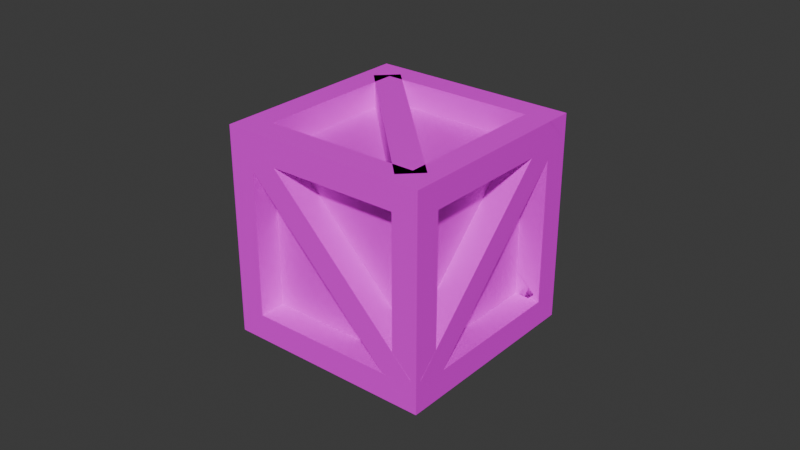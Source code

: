 # Source: VoidfeastCrate.blend  (saved by Blender 5.1.30; exported with 4.5.12 LTS)
import bpy
from mathutils import Matrix  # noqa: F401  (used for matrix-valued properties, if any)

bpy.ops.wm.read_factory_settings(use_empty=True)
scene = bpy.context.scene
scene.name = 'Scene'

# ---- collections
col_collection = bpy.data.collections.new('Collection'); scene.collection.children.link(col_collection)

# ---- images (referenced by path relative to the original .blend; pixels are not part of the script)
import os
ASSET_DIR = os.environ.get("B2B_ASSET_DIR", "")  # directory of the original .blend (textures are referenced by path, not embedded)
HERE = os.path.dirname(os.path.abspath(__file__))  # packed textures are extracted next to this script under _unpacked/

def load_image(name, relpath, width, height, colorspace="sRGB"):
    """Load a texture the original file referenced (path relative to the .blend, or extracted next to this script)."""
    p = next((c for c in (os.path.join(HERE, relpath), os.path.join(ASSET_DIR, relpath)) if relpath and os.path.exists(c)), "")
    if p:
        img = bpy.data.images.load(p, check_existing=True)
        img.name = name
    else:  # same state as the original file: an image datablock whose file is absent (Cycles renders it pink)
        img = bpy.data.images.new(name, width, height)
        img.source = "FILE"
        img.filepath = "//" + (relpath or name)
    img.colorspace_settings.name = colorspace
    return img
img_tex_6_png = load_image('tex_6.png', "telif's prototype textures pack v1/Pink/tex_6.png", 1024, 1024, 'sRGB')

# ---- materials (node trees are filled in below, after node groups)
mat_img_tex_6_png = bpy.data.materials.new('IMG_tex_6.png')
mat_img_tex_6_png.use_backface_culling = True

# ---- material node trees
mat_img_tex_6_png.use_nodes = True; mat_img_tex_6_png.node_tree.nodes.clear()
_N = mat_img_tex_6_png.node_tree.nodes; _L = mat_img_tex_6_png.node_tree.links
n0 = _N.new('ShaderNodeOutputMaterial'); n0.name = 'Material Output'; n0.location = (0, 0)
n1 = _N.new('ShaderNodeBsdfPrincipled'); n1.name = 'Principled BSDF'; n1.location = (-200, 0)
n2 = _N.new('ShaderNodeTexImage'); n2.name = 'Image Texture'; n2.location = (-400, 0)
n2.image = img_tex_6_png
_L.new(n2.outputs[0], n1.inputs[0])
_L.new(n1.outputs[0], n0.inputs[0])
n0.is_active_output = True

# ---- world
world_world = bpy.data.worlds.new('World'); scene.world = world_world
world_world.use_nodes = True; world_world.node_tree.nodes.clear()
_N = world_world.node_tree.nodes; _L = world_world.node_tree.links
n0 = _N.new('ShaderNodeOutputWorld'); n0.name = 'World Output'; n0.location = (200, 100)
n1 = _N.new('ShaderNodeBackground'); n1.name = 'Background'; n1.location = (-200, 100)
n1.inputs[0].default_value = (0.05088, 0.05088, 0.05088, 1.0)
_L.new(n1.outputs[0], n0.inputs[0])
n0.is_active_output = True
world_world.color = (0.05088, 0.05088, 0.05088)
world_world.sun_shadow_jitter_overblur = 0.0

# ---- meshes
me_box_028 = bpy.data.meshes.new('Box.028')
me_box_028.from_pydata([(0.0, 0.0, 0.0), (1.104, -1.49e-08, 0.0), (1.104, -0.125, 0.0), (0.0, -0.125, 0.0), (0.0, 0.0, 0.125), (1.104, -1.49e-08, 0.125), (1.104, -0.125, 0.125), (0.0, -0.125, 0.125), (0.548, 0.4773, 0.125), (1.078, -0.05303, 0.125), (0.548, -0.5834, 0.125), (0.01768, -0.05303, 0.125), (0.548, 0.4773, 0.875), (1.078, -0.05303, 0.875), (0.548, -0.5834, 0.875), (0.01768, -0.05303, 0.875), (0.548, 0.6541, 0.0), (0.4596, 0.5657, 0.0), (1.167, -0.1414, 0.0), (1.255, -0.05303, 0.0), (0.548, 0.6541, 0.125), (0.4596, 0.5657, 0.125), (1.167, -0.1414, 0.125), (1.255, -0.05303, 0.125), (1.167, 0.03536, 0.125), (1.078, -0.05303, 0.125), (1.167, -0.1414, 0.125), (1.255, -0.05303, 0.125), (1.167, 0.03536, 1.0), (1.078, -0.05303, 1.0), (1.167, -0.1414, 1.0), (1.255, -0.05303, 1.0), (0.6364, -0.6718, 0.125), (0.548, -0.5834, 0.125), (0.4596, -0.6718, 0.125), (0.548, -0.7601, 0.125), (0.6364, -0.6718, 1.0), (0.548, -0.5834, 1.0), (0.4596, -0.6718, 1.0), (0.548, -0.7601, 1.0), (-0.07071, -0.1414, 0.125), (-0.1591, -0.05303, 0.125), (-0.07071, 0.03536, 0.125), (0.01768, -0.05303, 0.125), (-0.07071, -0.1414, 1.0), (-0.1591, -0.05303, 1.0), (-0.07071, 0.03536, 1.0), (0.01768, -0.05303, 1.0), (0.548, 0.4773, 0.125), (0.6364, 0.5657, 0.125), (0.548, 0.6541, 0.125), (0.4596, 0.5657, 0.125), (0.548, 0.4773, 1.0), (0.6364, 0.5657, 1.0), (0.548, 0.6541, 1.0), (0.4596, 0.5657, 1.0), (1.167, -0.1414, 0.0), (0.6364, -0.6718, 0.0), (0.548, -0.5834, 0.0), (1.078, -0.05303, 0.0), (1.167, -0.1414, 0.125), (0.6364, -0.6718, 0.125), (0.548, -0.5834, 0.125), (1.078, -0.05303, 0.125), (0.6364, -0.6718, 0.0), (0.548, -0.7601, 0.0), (-0.1591, -0.05303, 0.0), (-0.07071, 0.03536, 0.0), (0.6364, -0.6718, 0.125), (0.548, -0.7601, 0.125), (-0.1591, -0.05303, 0.125), (-0.07071, 0.03536, 0.125), (-0.07071, 0.03536, 0.0), (0.4596, 0.5657, 0.0), (0.548, 0.4773, 0.0), (0.01768, -0.05303, 0.0), (-0.07071, 0.03536, 0.125), (0.4596, 0.5657, 0.125), (0.548, 0.4773, 0.125), (0.01768, -0.05303, 0.125), (0.548, 0.4773, 1.0), (0.4596, 0.5657, 1.0), (0.4596, 0.5657, 0.875), (0.548, 0.4773, 0.875), (0.01768, -0.05303, 1.0), (-0.07071, 0.03536, 1.0), (-0.07071, 0.03536, 0.875), (0.01768, -0.05303, 0.875), (0.01768, -0.05303, 0.875), (-0.07071, -0.1414, 0.875), (-0.07071, -0.1414, 1.0), (0.01768, -0.05303, 1.0), (0.548, -0.5834, 0.875), (0.4596, -0.6718, 0.875), (0.4596, -0.6718, 1.0), (0.548, -0.5834, 1.0), (0.548, -0.5834, 0.875), (0.6364, -0.6718, 0.875), (0.6364, -0.6718, 1.0), (0.548, -0.5834, 1.0), (1.078, -0.05303, 0.875), (1.167, -0.1414, 0.875), (1.167, -0.1414, 1.0), (1.078, -0.05303, 1.0), (0.6364, 0.5657, 0.875), (0.548, 0.4773, 0.875), (0.548, 0.4773, 1.0), (0.6364, 0.5657, 1.0), (1.167, 0.03536, 0.875), (1.078, -0.05303, 0.875), (1.078, -0.05303, 1.0), (1.167, 0.03536, 1.0), (0.0, 0.0, 0.875), (1.104, -1.49e-08, 0.875), (1.104, -0.125, 0.875), (0.0, -0.125, 0.875), (0.0, 0.0, 1.0), (1.104, -1.49e-08, 1.0), (1.104, -0.125, 1.0), (0.0, -0.125, 1.0), (0.548, -0.5834, 1.0), (1.147, 0.01575, 0.1527), (1.085, -0.04675, 0.06434), (0.4855, -0.6459, 0.9116), (0.6364, -0.6718, 1.0), (1.236, -0.07264, 0.1527), (1.173, -0.1351, 0.06434), (0.5739, -0.7343, 0.9116), (-0.07071, 0.03536, 1.0), (0.5284, 0.6345, 0.1527), (0.4659, 0.572, 0.06434), (-0.1332, -0.02714, 0.9116), (0.01768, -0.05303, 1.0), (0.6168, 0.5461, 0.1527), (0.5543, 0.4836, 0.06434), (-0.04482, -0.1155, 0.9116), (0.01768, -0.05303, 1.0), (0.6168, -0.6521, 0.1527), (0.5543, -0.5896, 0.06434), (-0.04482, 0.009467, 0.9116), (-0.07071, -0.1414, 1.0), (0.5284, -0.7405, 0.1527), (0.4659, -0.678, 0.06434), (-0.1332, -0.07892, 0.9116), (0.6364, 0.5657, 1.0), (1.236, -0.03343, 0.1527), (1.173, 0.02907, 0.06434), (0.5739, 0.6282, 0.9116), (0.548, 0.4773, 1.0), (1.147, -0.1218, 0.1527), (1.085, -0.05931, 0.06434), (0.4855, 0.5398, 0.9116)], [], [(1, 2, 3, 0), (7, 6, 5, 4), (3, 7, 4, 0), (5, 6, 2, 1), (4, 5, 1, 0), (2, 6, 7, 3), (9, 10, 11, 8), (15, 14, 13, 12), (11, 15, 12, 8), (13, 14, 10, 9), (12, 13, 9, 8), (10, 14, 15, 11), (16, 19, 18, 17), (20, 21, 22, 23), (16, 20, 23, 19), (17, 18, 22, 21), (16, 17, 21, 20), (19, 23, 22, 18), (24, 27, 26, 25), (28, 29, 30, 31), (24, 28, 31, 27), (25, 26, 30, 29), (24, 25, 29, 28), (27, 31, 30, 26), (32, 35, 34, 33), (36, 37, 38, 39), (32, 36, 39, 35), (33, 34, 38, 37), (32, 33, 37, 36), (35, 39, 38, 34), (41, 42, 43, 40), (47, 46, 45, 44), (43, 47, 44, 40), (45, 46, 42, 41), (44, 45, 41, 40), (42, 46, 47, 43), (48, 51, 50, 49), (52, 53, 54, 55), (48, 52, 55, 51), (49, 50, 54, 53), (48, 49, 53, 52), (51, 55, 54, 50), (57, 58, 59, 56), (63, 62, 61, 60), (59, 63, 60, 56), (61, 62, 58, 57), (60, 61, 57, 56), (58, 62, 63, 59), (65, 66, 67, 64), (71, 70, 69, 68), (67, 71, 68, 64), (69, 70, 66, 65), (68, 69, 65, 64), (66, 70, 71, 67), (73, 74, 75, 72), (79, 78, 77, 76), (75, 79, 76, 72), (77, 78, 74, 73), (76, 77, 73, 72), (74, 78, 79, 75), (80, 83, 82, 81), (84, 85, 86, 87), (80, 84, 87, 83), (81, 82, 86, 85), (80, 81, 85, 84), (83, 87, 86, 82), (89, 90, 91, 88), (95, 94, 93, 92), (91, 95, 92, 88), (93, 94, 90, 89), (92, 93, 89, 88), (90, 94, 95, 91), (97, 98, 99, 96), (103, 102, 101, 100), (99, 103, 100, 96), (101, 102, 98, 97), (100, 101, 97, 96), (98, 102, 103, 99), (105, 106, 107, 104), (111, 110, 109, 108), (107, 111, 108, 104), (109, 110, 106, 105), (108, 109, 105, 104), (106, 110, 111, 107), (113, 114, 115, 112), (119, 118, 117, 116), (115, 119, 116, 112), (117, 118, 114, 113), (116, 117, 113, 112), (114, 118, 119, 115), (121, 122, 123, 120), (127, 126, 125, 124), (123, 127, 124, 120), (125, 126, 122, 121), (124, 125, 121, 120), (122, 126, 127, 123), (129, 130, 131, 128), (135, 134, 133, 132), (131, 135, 132, 128), (133, 134, 130, 129), (132, 133, 129, 128), (130, 134, 135, 131), (137, 138, 139, 136), (143, 142, 141, 140), (139, 143, 140, 136), (141, 142, 138, 137), (140, 141, 137, 136), (138, 142, 143, 139), (145, 146, 147, 144), (151, 150, 149, 148), (147, 151, 148, 144), (149, 150, 146, 145), (148, 149, 145, 144), (146, 150, 151, 147)])
_uv = me_box_028.uv_layers.new(name='UVMap')
_uv.uv.foreach_set('vector', [0.04956, 1.0, 0.04956, 0.9844, 0.1875, 0.9844, 0.1875, 1.0, 0.0, 0.9844, 0.1379, 0.9844, 0.1379, 1.0, 0.0, 1.0, -0.01562, 0.0, -0.01562, 0.01562, 0.0, 0.01562, 0.0, 0.0, 1.0, 0.01562, 0.9844, 0.01562, 0.9844, 1.735e-18, 1.0, 0.0, 0.0, 0.01562, 0.1379, 0.01562, 0.1379, 0.03125, 0.0, 0.03125, 0.1379, 1.0, 0.1379, 1.016, 0.0, 1.016, 0.0, 1.0, 1.0, 0.8438, 0.9062, 0.8438, 0.9062, 0.75, 1.0, 0.75, 0.9062, 1.914e-18, 0.9062, -0.09375, 1.0, -0.09375, 1.0, 7.654e-18, 0.8438, 1.914e-18, 0.8438, 0.09375, 0.75, 0.09375, 0.75, 7.654e-18, 0.0, 0.09375, -0.09375, 0.09375, -0.09375, 2.776e-17, -1.148e-17, 1.388e-17, 0.0, 0.09375, -0.09375, 0.09375, -0.09375, 1.388e-17, -1.148e-17, 0.0, 0.8438, 1.914e-18, 0.8438, 0.09375, 0.75, 0.09375, 0.75, 7.654e-18, 0.0, 0.0, 7.654e-18, -0.125, 0.01562, -0.125, 0.01562, 9.568e-19, 0.0, 0.0, -0.01562, 1.914e-18, -0.01562, -0.125, -1.531e-17, -0.125, 0.0, 0.0, 9.568e-19, 0.01562, -0.125, 0.01562, -0.125, 7.654e-18, 0.0, 0.0, -0.125, 1.531e-17, -0.125, -0.01562, -1.914e-18, -0.01562, 0.0, 0.0, -0.01562, 0.0, -0.01562, 0.01562, 0.0, 0.01562, 0.0, 0.0, 9.568e-19, 0.01562, -0.01562, 0.01562, -0.01562, 9.568e-19, 0.0, 0.0, 0.0, -0.01562, -0.01562, -0.01562, -0.01562, 0.0, 0.0, 0.0, -0.01562, 0.0, -0.01562, -0.01562, 0.0, -0.01562, 0.0, 0.0, 0.0, 0.1094, -0.01562, 0.1094, -0.01562, 0.0, 0.0, 0.0, -0.01562, 0.0, -0.01562, 0.1094, 0.0, 0.1094, 0.0, 0.0, -0.01562, 0.0, -0.01562, 0.1094, 0.0, 0.1094, 0.0, 0.0, 0.0, 0.1094, -0.01562, 0.1094, -0.01562, 0.0, 0.0, 0.0, -0.01562, 0.0, -0.01562, 0.01562, 0.0, 0.01562, 0.0, 0.0, 0.0, 0.01562, -0.01562, 0.01562, -0.01562, 0.0, 0.0, 0.0, 0.0, 0.1094, -0.01562, 0.1094, -0.01562, 0.0, 0.0, 0.0, -0.01562, 0.0, -0.01562, 0.1094, 0.0, 0.1094, 0.0, 0.0, 0.01562, 0.0, 0.01562, 0.1094, 0.0, 0.1094, 0.0, 0.0, 0.0, 0.1094, 0.01562, 0.1094, 0.01562, 0.0, 0.0, 0.01562, 0.01562, 0.01562, 0.01562, 0.0, 0.0, 0.0, 0.01562, 0.0, 0.01562, 0.01562, 0.0, 0.01562, 0.0, 0.0, 0.01562, 0.0, 0.01562, 0.1094, 0.0, 0.1094, 0.0, 0.0, 0.0, 0.1094, 0.01562, 0.1094, 0.01562, 0.0, 0.0, 0.0, 0.0, 0.1094, 0.01562, 0.1094, 0.01562, 0.0, 0.0, 0.0, 0.01562, 0.0, 0.01562, 0.1094, 0.0, 0.1094, 0.0, 0.0, 0.0, 0.0, 0.0, 0.01562, 0.01562, 0.01562, 0.01562, 0.0, 0.0, 0.0, 0.01562, 0.0, 0.01562, 0.01562, 0.0, 0.01562, 0.0, 0.0, 0.0, 0.1094, 0.01562, 0.1094, 0.01562, 0.0, 0.0, 0.0, 0.01562, 0.0, 0.01562, 0.1094, 0.0, 0.1094, 0.0, 0.0, 0.01562, 0.0, 0.01562, 0.1094, 0.0, 0.1094, 0.0, 0.0, 0.0, 0.1094, 0.01562, 0.1094, 0.01562, 0.0, -0.09375, 0.0, -0.09375, 0.01562, 0.0, 0.01562, 0.0, 0.0, 0.0, 0.01562, -0.09375, 0.01562, -0.09375, 0.0, 0.0, 0.0, 0.01562, 0.0, 0.01562, 0.01562, 0.0, 0.01562, 0.0, 0.0, 0.0, 0.01562, 0.01562, 0.01562, 0.01562, 0.0, 0.0, 0.0, 0.0, 0.01562, -0.09375, 0.01562, -0.09375, 0.0, 0.0, 0.0, -0.09375, 0.0, -0.09375, 0.01562, 0.0, 0.01562, 0.0, 0.0, -0.01562, 0.0, -0.01562, 0.125, 0.0, 0.125, 0.0, 0.0, 0.0, 0.125, -0.01562, 0.125, -0.01562, 0.0, 0.0, 0.0, 0.125, 0.0, 0.125, 0.01562, 0.0, 0.01562, 0.0, 0.0, 0.0, 0.01562, 0.125, 0.01562, 0.125, 0.0, 0.0, 0.0, 0.0, 0.01562, -0.01562, 0.01562, -0.01562, 0.0, 0.0, 0.0, -0.01562, 0.0, -0.01562, 0.01562, 0.0, 0.01562, 0.0, 0.0, 0.09375, 0.0, 0.09375, -0.01562, 0.0, -0.01562, 0.0, 0.0, 0.0, -0.01562, 0.09375, -0.01562, 0.09375, 0.0, 0.0, 0.0, -0.01562, 0.0, -0.01562, 0.01562, 0.0, 0.01562, 0.0, 0.0, 0.0, 0.01562, -0.01562, 0.01562, -0.01562, 0.0, 0.0, 0.0, 0.0, 0.01562, 0.09375, 0.01562, 0.09375, 0.0, 0.0, 0.0, 0.09375, 0.0, 0.09375, 0.01562, 0.0, 0.01562, 0.0, 0.0, 0.0, 0.0, 0.0, -0.01562, 0.01562, -0.01562, 0.01562, 0.0, 0.0, 0.0, 0.01562, 0.0, 0.01562, -0.01562, 0.0, -0.01562, 0.0, 0.0, -0.09375, 0.0, -0.09375, -0.01562, 0.0, -0.01562, 0.0, 0.0, 0.0, -0.01562, -0.09375, -0.01562, -0.09375, 0.0, 0.0, 0.0, 0.0, 0.01562, -0.09375, 0.01562, -0.09375, 0.0, 0.0, 0.0, -0.09375, 0.0, -0.09375, 0.01562, 0.0, 0.01562, -0.01562, 0.0, -0.01562, 0.01562, 0.0, 0.01562, 0.0, 0.0, 0.0, 0.01562, -0.01562, 0.01562, -0.01562, 0.0, 0.0, 0.0, 0.0, 0.01562, -0.09375, 0.01562, -0.09375, 0.0, 0.0, 0.0, -0.09375, 0.0, -0.09375, 0.01562, 0.0, 0.01562, 0.0, 0.0, 0.0, -0.09375, -0.01562, -0.09375, -0.01562, 0.0, 0.0, 0.0, -0.01562, 0.0, -0.01562, -0.09375, 0.0, -0.09375, 0.0, 0.0, -0.01562, 0.0, -0.01562, 0.01562, 0.0, 0.01562, 0.0, 0.0, 0.0, 0.01562, -0.01562, 0.01562, -0.01562, 0.0, 0.0, 0.0, 0.0, 0.01562, 0.09375, 0.01562, 0.09375, 0.0, 0.0, 0.0, 0.09375, 0.0, 0.09375, 0.01562, 0.0, 0.01562, 0.0, 0.0, 0.09375, 0.0, 0.09375, -0.01562, 0.0, -0.01562, 0.0, 0.0, 0.0, -0.01562, 0.09375, -0.01562, 0.09375, 0.0, 0.0, 0.0, -0.01562, 0.0, -0.01562, 0.01562, 0.0, 0.01562, 0.0, 0.0, 0.0, 0.01562, -0.01562, 0.01562, -0.01562, 0.0, 0.0, 0.0, 0.0, 0.01562, -0.09375, 0.01562, -0.09375, 0.0, 0.0, 0.0, -0.09375, 0.0, -0.09375, 0.01562, 0.0, 0.01562, 0.0, 0.0, 0.0, -0.09375, -0.01562, -0.09375, -0.01562, 0.0, 0.0, 0.0, -0.01562, 0.0, -0.01562, -0.09375, 0.0, -0.09375, 0.0, 0.0, 0.04956, 1.0, 0.04956, 0.9844, 0.1875, 0.9844, 0.1875, 1.0, 0.0, 0.9844, 0.1379, 0.9844, 0.1379, 1.0, 0.0, 1.0, -0.01562, 0.0, -0.01562, 0.01562, 0.0, 0.01562, 0.0, 0.0, 1.0, 0.01562, 0.9844, 0.01562, 0.9844, 1.735e-18, 1.0, 0.0, 0.0, 0.01562, 0.1379, 0.01562, 0.1379, 0.03125, 0.0, 0.03125, 0.1379, 1.0, 0.1379, 1.016, 0.0, 1.016, 0.0, 1.0, 0.1829, 0.01105, 0.1829, -0.004576, 0.3327, -0.004576, 0.3327, 0.01105, 0.01105, 0.9954, 0.1608, 0.9954, 0.1608, 1.011, 0.01105, 1.011, 1.0, 0.9733, 0.9844, 0.9733, 0.9844, 0.9577, 1.0, 0.9577, 0.9844, 0.01105, 0.9844, -0.004576, 1.0, -0.004576, 1.0, 0.01105, 0.01105, 0.9844, 0.1608, 0.9844, 0.1608, 1.0, 0.01105, 1.0, 0.1821, 6.286e-19, 0.1821, -0.01562, 0.3319, -0.01562, 0.3319, 9.8e-18, 0.1829, 0.01105, 0.1829, -0.004576, 0.3327, -0.004576, 0.3327, 0.01105, 0.01105, 0.9954, 0.1608, 0.9954, 0.1608, 1.011, 0.01105, 1.011, 1.0, 0.9733, 0.9844, 0.9733, 0.9844, 0.9577, 1.0, 0.9577, 0.9844, 0.01105, 0.9844, -0.004576, 1.0, -0.004576, 1.0, 0.01105, 0.01105, 0.9844, 0.1608, 0.9844, 0.1608, 1.0, 0.01105, 1.0, 0.1821, 6.286e-19, 0.1821, -0.01562, 0.3319, -0.01562, 0.3319, 9.8e-18, 0.1829, 0.01105, 0.1829, -0.004576, 0.3327, -0.004576, 0.3327, 0.01105, 0.01105, 0.9954, 0.1608, 0.9954, 0.1608, 1.011, 0.01105, 1.011, 1.0, 0.9733, 0.9844, 0.9733, 0.9844, 0.9577, 1.0, 0.9577, 0.9844, 0.01105, 0.9844, -0.004576, 1.0, -0.004576, 1.0, 0.01105, 0.01105, 0.9844, 0.1608, 0.9844, 0.1608, 1.0, 0.01105, 1.0, 0.1821, 6.286e-19, 0.1821, -0.01562, 0.3319, -0.01562, 0.3319, 9.8e-18, 0.1829, 0.01105, 0.1829, -0.004576, 0.3327, -0.004576, 0.3327, 0.01105, 0.01105, 0.9954, 0.1608, 0.9954, 0.1608, 1.011, 0.01105, 1.011, 1.0, 0.9733, 0.9844, 0.9733, 0.9844, 0.9577, 1.0, 0.9577, 0.9844, 0.01105, 0.9844, -0.004576, 1.0, -0.004576, 1.0, 0.01105, 0.01105, 0.9844, 0.1608, 0.9844, 0.1608, 1.0, 0.01105, 1.0, 0.1821, 6.286e-19, 0.1821, -0.01562, 0.3319, -0.01562, 0.3319, 9.8e-18])
_ca = me_box_028.color_attributes.new('Color', 'BYTE_COLOR', 'CORNER')
_ca.data.foreach_set('color', [1.0, 1.0, 1.0, 1.0, 1.0, 1.0, 1.0, 1.0, 1.0, 1.0, 1.0, 1.0, 1.0, 1.0, 1.0, 1.0, 1.0, 1.0, 1.0, 1.0, 1.0, 1.0, 1.0, 1.0, 1.0, 1.0, 1.0, 1.0, 1.0, 1.0, 1.0, 1.0, 1.0, 1.0, 1.0, 1.0, 1.0, 1.0, 1.0, 1.0, 1.0, 1.0, 1.0, 1.0, 1.0, 1.0, 1.0, 1.0, 1.0, 1.0, 1.0, 1.0, 1.0, 1.0, 1.0, 1.0, 1.0, 1.0, 1.0, 1.0, 1.0, 1.0, 1.0, 1.0, 1.0, 1.0, 1.0, 1.0, 1.0, 1.0, 1.0, 1.0, 1.0, 1.0, 1.0, 1.0, 1.0, 1.0, 1.0, 1.0, 1.0, 1.0, 1.0, 1.0, 1.0, 1.0, 1.0, 1.0, 1.0, 1.0, 1.0, 1.0, 1.0, 1.0, 1.0, 1.0, 1.0, 1.0, 1.0, 1.0, 1.0, 1.0, 1.0, 1.0, 1.0, 1.0, 1.0, 1.0, 1.0, 1.0, 1.0, 1.0, 1.0, 1.0, 1.0, 1.0, 1.0, 1.0, 1.0, 1.0, 1.0, 1.0, 1.0, 1.0, 1.0, 1.0, 1.0, 1.0, 1.0, 1.0, 1.0, 1.0, 1.0, 1.0, 1.0, 1.0, 1.0, 1.0, 1.0, 1.0, 1.0, 1.0, 1.0, 1.0, 1.0, 1.0, 1.0, 1.0, 1.0, 1.0, 1.0, 1.0, 1.0, 1.0, 1.0, 1.0, 1.0, 1.0, 1.0, 1.0, 1.0, 1.0, 1.0, 1.0, 1.0, 1.0, 1.0, 1.0, 1.0, 1.0, 1.0, 1.0, 1.0, 1.0, 1.0, 1.0, 1.0, 1.0, 1.0, 1.0, 1.0, 1.0, 1.0, 1.0, 1.0, 1.0, 1.0, 1.0, 1.0, 1.0, 1.0, 1.0, 1.0, 1.0, 1.0, 1.0, 1.0, 1.0, 1.0, 1.0, 1.0, 1.0, 1.0, 1.0, 1.0, 1.0, 1.0, 1.0, 1.0, 1.0, 1.0, 1.0, 1.0, 1.0, 1.0, 1.0, 1.0, 1.0, 1.0, 1.0, 1.0, 1.0, 1.0, 1.0, 1.0, 1.0, 1.0, 1.0, 1.0, 1.0, 1.0, 1.0, 1.0, 1.0, 1.0, 1.0, 1.0, 1.0, 1.0, 1.0, 1.0, 1.0, 1.0, 1.0, 1.0, 1.0, 1.0, 1.0, 1.0, 1.0, 1.0, 1.0, 1.0, 1.0, 1.0, 1.0, 1.0, 1.0, 1.0, 1.0, 1.0, 1.0, 1.0, 1.0, 1.0, 1.0, 1.0, 1.0, 1.0, 1.0, 1.0, 1.0, 1.0, 1.0, 1.0, 1.0, 1.0, 1.0, 1.0, 1.0, 1.0, 1.0, 1.0, 1.0, 1.0, 1.0, 1.0, 1.0, 1.0, 1.0, 1.0, 1.0, 1.0, 1.0, 1.0, 1.0, 1.0, 1.0, 1.0, 1.0, 1.0, 1.0, 1.0, 1.0, 1.0, 1.0, 1.0, 1.0, 1.0, 1.0, 1.0, 1.0, 1.0, 1.0, 1.0, 1.0, 1.0, 1.0, 1.0, 1.0, 1.0, 1.0, 1.0, 1.0, 1.0, 1.0, 1.0, 1.0, 1.0, 1.0, 1.0, 1.0, 1.0, 1.0, 1.0, 1.0, 1.0, 1.0, 1.0, 1.0, 1.0, 1.0, 1.0, 1.0, 1.0, 1.0, 1.0, 1.0, 1.0, 1.0, 1.0, 1.0, 1.0, 1.0, 1.0, 1.0, 1.0, 1.0, 1.0, 1.0, 1.0, 1.0, 1.0, 1.0, 1.0, 1.0, 1.0, 1.0, 1.0, 1.0, 1.0, 1.0, 1.0, 1.0, 1.0, 1.0, 1.0, 1.0, 1.0, 1.0, 1.0, 1.0, 1.0, 1.0, 1.0, 1.0, 1.0, 1.0, 1.0, 1.0, 1.0, 1.0, 1.0, 1.0, 1.0, 1.0, 1.0, 1.0, 1.0, 1.0, 1.0, 1.0, 1.0, 1.0, 1.0, 1.0, 1.0, 1.0, 1.0, 1.0, 1.0, 1.0, 1.0, 1.0, 1.0, 1.0, 1.0, 1.0, 1.0, 1.0, 1.0, 1.0, 1.0, 1.0, 1.0, 1.0, 1.0, 1.0, 1.0, 1.0, 1.0, 1.0, 1.0, 1.0, 1.0, 1.0, 1.0, 1.0, 1.0, 1.0, 1.0, 1.0, 1.0, 1.0, 1.0, 1.0, 1.0, 1.0, 1.0, 1.0, 1.0, 1.0, 1.0, 1.0, 1.0, 1.0, 1.0, 1.0, 1.0, 1.0, 1.0, 1.0, 1.0, 1.0, 1.0, 1.0, 1.0, 1.0, 1.0, 1.0, 1.0, 1.0, 1.0, 1.0, 1.0, 1.0, 1.0, 1.0, 1.0, 1.0, 1.0, 1.0, 1.0, 1.0, 1.0, 1.0, 1.0, 1.0, 1.0, 1.0, 1.0, 1.0, 1.0, 1.0, 1.0, 1.0, 1.0, 1.0, 1.0, 1.0, 1.0, 1.0, 1.0, 1.0, 1.0, 1.0, 1.0, 1.0, 1.0, 1.0, 1.0, 1.0, 1.0, 1.0, 1.0, 1.0, 1.0, 1.0, 1.0, 1.0, 1.0, 1.0, 1.0, 1.0, 1.0, 1.0, 1.0, 1.0, 1.0, 1.0, 1.0, 1.0, 1.0, 1.0, 1.0, 1.0, 1.0, 1.0, 1.0, 1.0, 1.0, 1.0, 1.0, 1.0, 1.0, 1.0, 1.0, 1.0, 1.0, 1.0, 1.0, 1.0, 1.0, 1.0, 1.0, 1.0, 1.0, 1.0, 1.0, 1.0, 1.0, 1.0, 1.0, 1.0, 1.0, 1.0, 1.0, 1.0, 1.0, 1.0, 1.0, 1.0, 1.0, 1.0, 1.0, 1.0, 1.0, 1.0, 1.0, 1.0, 1.0, 1.0, 1.0, 1.0, 1.0, 1.0, 1.0, 1.0, 1.0, 1.0, 1.0, 1.0, 1.0, 1.0, 1.0, 1.0, 1.0, 1.0, 1.0, 1.0, 1.0, 1.0, 1.0, 1.0, 1.0, 1.0, 1.0, 1.0, 1.0, 1.0, 1.0, 1.0, 1.0, 1.0, 1.0, 1.0, 1.0, 1.0, 1.0, 1.0, 1.0, 1.0, 1.0, 1.0, 1.0, 1.0, 1.0, 1.0, 1.0, 1.0, 1.0, 1.0, 1.0, 1.0, 1.0, 1.0, 1.0, 1.0, 1.0, 1.0, 1.0, 1.0, 1.0, 1.0, 1.0, 1.0, 1.0, 1.0, 1.0, 1.0, 1.0, 1.0, 1.0, 1.0, 1.0, 1.0, 1.0, 1.0, 1.0, 1.0, 1.0, 1.0, 1.0, 1.0, 1.0, 1.0, 1.0, 1.0, 1.0, 1.0, 1.0, 1.0, 1.0, 1.0, 1.0, 1.0, 1.0, 1.0, 1.0, 1.0, 1.0, 1.0, 1.0, 1.0, 1.0, 1.0, 1.0, 1.0, 1.0, 1.0, 1.0, 1.0, 1.0, 1.0, 1.0, 1.0, 1.0, 1.0, 1.0, 1.0, 1.0, 1.0, 1.0, 1.0, 1.0, 1.0, 1.0, 1.0, 1.0, 1.0, 1.0, 1.0, 1.0, 1.0, 1.0, 1.0, 1.0, 1.0, 1.0, 1.0, 1.0, 1.0, 1.0, 1.0, 1.0, 1.0, 1.0, 1.0, 1.0, 1.0, 1.0, 1.0, 1.0, 1.0, 1.0, 1.0, 1.0, 1.0, 1.0, 1.0, 1.0, 1.0, 1.0, 1.0, 1.0, 1.0, 1.0, 1.0, 1.0, 1.0, 1.0, 1.0, 1.0, 1.0, 1.0, 1.0, 1.0, 1.0, 1.0, 1.0, 1.0, 1.0, 1.0, 1.0, 1.0, 1.0, 1.0, 1.0, 1.0, 1.0, 1.0, 1.0, 1.0, 1.0, 1.0, 1.0, 1.0, 1.0, 1.0, 1.0, 1.0, 1.0, 1.0, 1.0, 1.0, 1.0, 1.0, 1.0, 1.0, 1.0, 1.0, 1.0, 1.0, 1.0, 1.0, 1.0, 1.0, 1.0, 1.0, 1.0, 1.0, 1.0, 1.0, 1.0, 1.0, 1.0, 1.0, 1.0, 1.0, 1.0, 1.0, 1.0, 1.0, 1.0, 1.0, 1.0, 1.0, 1.0, 1.0, 1.0, 1.0, 1.0, 1.0, 1.0, 1.0, 1.0, 1.0, 1.0, 1.0, 1.0, 1.0, 1.0, 1.0, 1.0, 1.0, 1.0, 1.0, 1.0, 1.0, 1.0, 1.0, 1.0, 1.0, 1.0, 1.0, 1.0, 1.0, 1.0, 1.0, 1.0, 1.0, 1.0, 1.0, 1.0, 1.0, 1.0, 1.0, 1.0, 1.0, 1.0, 1.0, 1.0, 1.0, 1.0, 1.0, 1.0, 1.0, 1.0, 1.0, 1.0, 1.0, 1.0, 1.0, 1.0, 1.0, 1.0, 1.0, 1.0, 1.0, 1.0, 1.0, 1.0, 1.0, 1.0, 1.0, 1.0, 1.0, 1.0, 1.0, 1.0, 1.0, 1.0, 1.0, 1.0, 1.0, 1.0, 1.0, 1.0, 1.0, 1.0, 1.0, 1.0, 1.0, 1.0, 1.0, 1.0, 1.0, 1.0, 1.0, 1.0, 1.0, 1.0, 1.0, 1.0, 1.0, 1.0, 1.0, 1.0, 1.0, 1.0, 1.0, 1.0, 1.0, 1.0, 1.0, 1.0, 1.0, 1.0, 1.0, 1.0, 1.0, 1.0, 1.0, 1.0, 1.0, 1.0, 1.0, 1.0, 1.0, 1.0, 1.0, 1.0, 1.0, 1.0, 1.0, 1.0, 1.0, 1.0, 1.0, 1.0, 1.0, 1.0, 1.0, 1.0, 1.0, 1.0, 1.0, 1.0, 1.0, 1.0, 1.0, 1.0, 1.0, 1.0, 1.0, 1.0, 1.0, 1.0, 1.0, 1.0, 1.0, 1.0, 1.0, 1.0, 1.0, 1.0, 1.0, 1.0, 1.0, 1.0, 1.0, 1.0, 1.0, 1.0, 1.0, 1.0, 1.0, 1.0, 1.0, 1.0, 1.0, 1.0, 1.0, 1.0, 1.0, 1.0, 1.0, 1.0, 1.0, 1.0, 1.0, 1.0, 1.0, 1.0, 1.0, 1.0, 1.0, 1.0, 1.0, 1.0, 1.0, 1.0, 1.0, 1.0, 1.0, 1.0, 1.0, 1.0, 1.0, 1.0, 1.0, 1.0, 1.0, 1.0, 1.0, 1.0, 1.0, 1.0, 1.0, 1.0, 1.0, 1.0, 1.0, 1.0, 1.0, 1.0, 1.0, 1.0, 1.0, 1.0, 1.0, 1.0, 1.0, 1.0, 1.0, 1.0, 1.0, 1.0, 1.0, 1.0, 1.0, 1.0, 1.0, 1.0, 1.0, 1.0, 1.0, 1.0, 1.0, 1.0, 1.0, 1.0, 1.0, 1.0, 1.0, 1.0, 1.0, 1.0, 1.0, 1.0, 1.0, 1.0, 1.0, 1.0, 1.0, 1.0, 1.0, 1.0, 1.0, 1.0, 1.0, 1.0, 1.0, 1.0, 1.0, 1.0, 1.0, 1.0, 1.0, 1.0, 1.0, 1.0, 1.0, 1.0, 1.0, 1.0, 1.0, 1.0, 1.0, 1.0, 1.0, 1.0, 1.0, 1.0, 1.0, 1.0, 1.0, 1.0, 1.0, 1.0, 1.0, 1.0, 1.0, 1.0, 1.0, 1.0, 1.0, 1.0, 1.0, 1.0, 1.0, 1.0, 1.0, 1.0, 1.0, 1.0, 1.0, 1.0, 1.0, 1.0, 1.0, 1.0, 1.0, 1.0, 1.0, 1.0, 1.0, 1.0, 1.0, 1.0, 1.0, 1.0, 1.0, 1.0, 1.0, 1.0, 1.0, 1.0, 1.0, 1.0, 1.0, 1.0, 1.0, 1.0, 1.0, 1.0, 1.0, 1.0, 1.0, 1.0, 1.0, 1.0, 1.0, 1.0, 1.0, 1.0, 1.0, 1.0, 1.0, 1.0, 1.0, 1.0, 1.0, 1.0, 1.0, 1.0, 1.0, 1.0, 1.0, 1.0, 1.0, 1.0, 1.0, 1.0, 1.0, 1.0, 1.0, 1.0, 1.0, 1.0, 1.0, 1.0, 1.0, 1.0, 1.0, 1.0, 1.0, 1.0, 1.0, 1.0, 1.0, 1.0, 1.0, 1.0, 1.0, 1.0, 1.0, 1.0, 1.0, 1.0, 1.0, 1.0, 1.0, 1.0, 1.0, 1.0, 1.0, 1.0, 1.0, 1.0, 1.0, 1.0, 1.0, 1.0, 1.0, 1.0, 1.0, 1.0, 1.0, 1.0, 1.0, 1.0, 1.0, 1.0, 1.0, 1.0, 1.0, 1.0, 1.0, 1.0, 1.0, 1.0, 1.0, 1.0, 1.0, 1.0, 1.0, 1.0, 1.0, 1.0, 1.0, 1.0, 1.0, 1.0, 1.0, 1.0, 1.0, 1.0, 1.0, 1.0, 1.0, 1.0, 1.0, 1.0, 1.0, 1.0, 1.0, 1.0, 1.0, 1.0, 1.0, 1.0, 1.0, 1.0, 1.0, 1.0, 1.0, 1.0, 1.0, 1.0, 1.0, 1.0, 1.0, 1.0, 1.0, 1.0, 1.0, 1.0, 1.0, 1.0, 1.0, 1.0, 1.0, 1.0, 1.0, 1.0, 1.0, 1.0, 1.0, 1.0, 1.0, 1.0, 1.0, 1.0, 1.0, 1.0, 1.0, 1.0, 1.0, 1.0, 1.0, 1.0, 1.0, 1.0, 1.0, 1.0, 1.0, 1.0, 1.0, 1.0, 1.0, 1.0, 1.0, 1.0, 1.0, 1.0, 1.0, 1.0, 1.0, 1.0, 1.0, 1.0, 1.0, 1.0, 1.0, 1.0, 1.0, 1.0, 1.0, 1.0, 1.0, 1.0, 1.0, 1.0, 1.0, 1.0, 1.0, 1.0, 1.0, 1.0, 1.0, 1.0, 1.0, 1.0, 1.0, 1.0, 1.0, 1.0, 1.0, 1.0, 1.0, 1.0, 1.0, 1.0, 1.0, 1.0, 1.0, 1.0, 1.0, 1.0, 1.0, 1.0, 1.0, 1.0, 1.0, 1.0, 1.0, 1.0, 1.0, 1.0, 1.0, 1.0, 1.0, 1.0, 1.0, 1.0, 1.0, 1.0, 1.0, 1.0, 1.0, 1.0, 1.0, 1.0, 1.0, 1.0, 1.0, 1.0, 1.0, 1.0, 1.0, 1.0, 1.0, 1.0, 1.0, 1.0, 1.0, 1.0, 1.0, 1.0, 1.0, 1.0, 1.0, 1.0, 1.0, 1.0, 1.0, 1.0, 1.0, 1.0, 1.0, 1.0, 1.0, 1.0, 1.0, 1.0, 1.0, 1.0, 1.0, 1.0, 1.0, 1.0, 1.0, 1.0, 1.0, 1.0, 1.0, 1.0, 1.0, 1.0, 1.0, 1.0, 1.0, 1.0, 1.0, 1.0, 1.0, 1.0, 1.0, 1.0, 1.0, 1.0, 1.0, 1.0, 1.0, 1.0, 1.0, 1.0, 1.0, 1.0, 1.0, 1.0, 1.0, 1.0, 1.0, 1.0, 1.0, 1.0, 1.0, 1.0, 1.0, 1.0, 1.0, 1.0, 1.0, 1.0, 1.0, 1.0, 1.0, 1.0, 1.0, 1.0, 1.0, 1.0, 1.0, 1.0, 1.0, 1.0, 1.0, 1.0, 1.0, 1.0, 1.0, 1.0, 1.0, 1.0, 1.0, 1.0, 1.0, 1.0, 1.0, 1.0, 1.0, 1.0, 1.0, 1.0, 1.0, 1.0, 1.0, 1.0, 1.0, 1.0, 1.0, 1.0, 1.0, 1.0, 1.0, 1.0, 1.0, 1.0, 1.0, 1.0, 1.0, 1.0, 1.0, 1.0, 1.0, 1.0, 1.0, 1.0, 1.0, 1.0, 1.0, 1.0, 1.0, 1.0, 1.0, 1.0, 1.0, 1.0, 1.0, 1.0, 1.0, 1.0, 1.0, 1.0, 1.0, 1.0, 1.0, 1.0, 1.0, 1.0, 1.0, 1.0, 1.0, 1.0, 1.0, 1.0, 1.0, 1.0, 1.0, 1.0, 1.0, 1.0, 1.0, 1.0, 1.0, 1.0, 1.0, 1.0, 1.0, 1.0, 1.0, 1.0, 1.0, 1.0, 1.0, 1.0, 1.0, 1.0, 1.0, 1.0, 1.0, 1.0, 1.0, 1.0, 1.0, 1.0, 1.0, 1.0, 1.0, 1.0, 1.0, 1.0, 1.0, 1.0, 1.0, 1.0, 1.0, 1.0, 1.0, 1.0, 1.0, 1.0, 1.0, 1.0, 1.0, 1.0, 1.0, 1.0, 1.0, 1.0, 1.0, 1.0, 1.0, 1.0, 1.0, 1.0, 1.0, 1.0, 1.0, 1.0, 1.0, 1.0, 1.0, 1.0, 1.0, 1.0, 1.0, 1.0, 1.0, 1.0, 1.0, 1.0, 1.0, 1.0, 1.0, 1.0, 1.0, 1.0, 1.0, 1.0, 1.0, 1.0, 1.0, 1.0, 1.0, 1.0, 1.0, 1.0, 1.0, 1.0, 1.0, 1.0, 1.0, 1.0, 1.0, 1.0, 1.0, 1.0, 1.0, 1.0, 1.0, 1.0, 1.0, 1.0, 1.0, 1.0, 1.0, 1.0, 1.0, 1.0, 1.0, 1.0, 1.0, 1.0, 1.0, 1.0, 1.0, 1.0, 1.0, 1.0, 1.0, 1.0, 1.0, 1.0, 1.0, 1.0, 1.0, 1.0, 1.0, 1.0, 1.0, 1.0, 1.0, 1.0, 1.0, 1.0, 1.0, 1.0, 1.0, 1.0, 1.0, 1.0, 1.0, 1.0, 1.0, 1.0, 1.0, 1.0, 1.0, 1.0, 1.0, 1.0, 1.0, 1.0, 1.0, 1.0, 1.0, 1.0, 1.0, 1.0, 1.0, 1.0, 1.0, 1.0, 1.0, 1.0, 1.0, 1.0, 1.0, 1.0, 1.0, 1.0, 1.0, 1.0, 1.0, 1.0, 1.0, 1.0, 1.0, 1.0, 1.0, 1.0, 1.0, 1.0, 1.0, 1.0, 1.0, 1.0, 1.0, 1.0, 1.0, 1.0, 1.0, 1.0, 1.0, 1.0, 1.0, 1.0, 1.0, 1.0, 1.0, 1.0, 1.0, 1.0, 1.0, 1.0, 1.0, 1.0, 1.0, 1.0, 1.0, 1.0, 1.0, 1.0, 1.0, 1.0, 1.0, 1.0, 1.0, 1.0, 1.0, 1.0, 1.0, 1.0, 1.0, 1.0, 1.0, 1.0, 1.0, 1.0, 1.0, 1.0, 1.0, 1.0, 1.0, 1.0, 1.0, 1.0, 1.0, 1.0, 1.0, 1.0, 1.0, 1.0, 1.0, 1.0, 1.0, 1.0, 1.0, 1.0, 1.0, 1.0, 1.0, 1.0, 1.0, 1.0, 1.0, 1.0, 1.0, 1.0, 1.0, 1.0])
me_box_028.materials.append(mat_img_tex_6_png)
me_box_028.update()

# ---- objects
ob_box_018_col = bpy.data.objects.new('Box.018-col', me_box_028)

# ---- transforms, parenting, visibility, modifiers, constraints
ob_box_018_col.location = (-0.85, -0.075, 0.0)
ob_box_018_col.rotation_euler = (0.0, -0.0, -0.7854)

# ---- collection membership
col_collection.objects.link(ob_box_018_col)

# ---- scene / render settings (as saved in the file)
scene.frame_start = 1; scene.frame_end = 250; scene.frame_set(1)
scene.render.engine = 'BLENDER_EEVEE_NEXT'
scene.render.bake_bias = 0.0
scene.render.bake_samples = 0
scene.cycles.sampling_pattern = 'TABULATED_SOBOL'
scene.eevee.use_volume_custom_range = False
bpy.context.view_layer.update()

# ---- added for rendering (the .blend has no active camera and no usable light): camera, sun
cam_auto = bpy.data.cameras.new('AutoCamera')
cam_auto.lens = 50.0
cam_auto.sensor_width = 36.0
cam_auto.clip_end = 1000.0
ob_auto_camera = bpy.data.objects.new('AutoCamera', cam_auto)
scene.collection.objects.link(ob_auto_camera)
ob_auto_camera.location = (2.27567, -3.83081, 2.72054)
ob_auto_camera.rotation_euler = (1.09748, -7.21219e-08, 0.694738)
scene.camera = ob_auto_camera
light_auto_sun = bpy.data.lights.new('AutoSun', 'SUN')
light_auto_sun.energy = 3.0
light_auto_sun.angle = 0.0523599
ob_auto_sun = bpy.data.objects.new('AutoSun', light_auto_sun)
scene.collection.objects.link(ob_auto_sun)
ob_auto_sun.rotation_euler = (0.872665, 0.174533, 0.523599)
bpy.context.view_layer.update()
